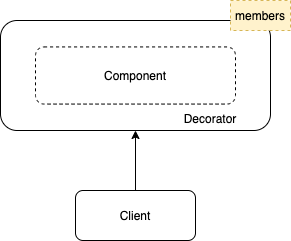

The diagram above was exported from draw.io. Its source (the exported page's mxGraphModel, read from the mxfile embedded in the PNG):
<mxGraphModel dx="946" dy="523" grid="1" gridSize="10" guides="1" tooltips="1" connect="1" arrows="1" fold="1" page="1" pageScale="1" pageWidth="850" pageHeight="1100" math="0" shadow="0">
  <root>
    <mxCell id="0" />
    <mxCell id="1" parent="0" />
    <mxCell id="pdS-_XeQhpkZgrXZvaPc-10" style="edgeStyle=orthogonalEdgeStyle;rounded=0;orthogonalLoop=1;jettySize=auto;html=1;exitX=0.5;exitY=0;exitDx=0;exitDy=0;entryX=0.5;entryY=1;entryDx=0;entryDy=0;" edge="1" parent="1" source="pdS-_XeQhpkZgrXZvaPc-1" target="pdS-_XeQhpkZgrXZvaPc-5">
      <mxGeometry relative="1" as="geometry" />
    </mxCell>
    <mxCell id="pdS-_XeQhpkZgrXZvaPc-1" value="Client" style="rounded=1;whiteSpace=wrap;html=1;" vertex="1" parent="1">
      <mxGeometry x="365" y="330" width="120" height="50" as="geometry" />
    </mxCell>
    <mxCell id="pdS-_XeQhpkZgrXZvaPc-5" value="" style="rounded=1;whiteSpace=wrap;html=1;" vertex="1" parent="1">
      <mxGeometry x="290" y="160" width="270" height="110" as="geometry" />
    </mxCell>
    <mxCell id="pdS-_XeQhpkZgrXZvaPc-3" value="Component" style="rounded=1;whiteSpace=wrap;html=1;dashed=1;" vertex="1" parent="1">
      <mxGeometry x="325" y="186.43" width="200" height="57.14" as="geometry" />
    </mxCell>
    <mxCell id="pdS-_XeQhpkZgrXZvaPc-6" value="Decorator" style="text;html=1;strokeColor=none;fillColor=none;align=center;verticalAlign=middle;whiteSpace=wrap;rounded=0;dashed=1;" vertex="1" parent="1">
      <mxGeometry x="480" y="248" width="40" height="20" as="geometry" />
    </mxCell>
    <mxCell id="pdS-_XeQhpkZgrXZvaPc-8" value="&lt;span style=&quot;background-color: rgb(255 , 242 , 204)&quot;&gt;members&lt;/span&gt;" style="text;html=1;strokeColor=#d6b656;fillColor=#fff2cc;align=center;verticalAlign=middle;whiteSpace=wrap;rounded=0;dashed=1;" vertex="1" parent="1">
      <mxGeometry x="520" y="140" width="60" height="30" as="geometry" />
    </mxCell>
  </root>
</mxGraphModel>